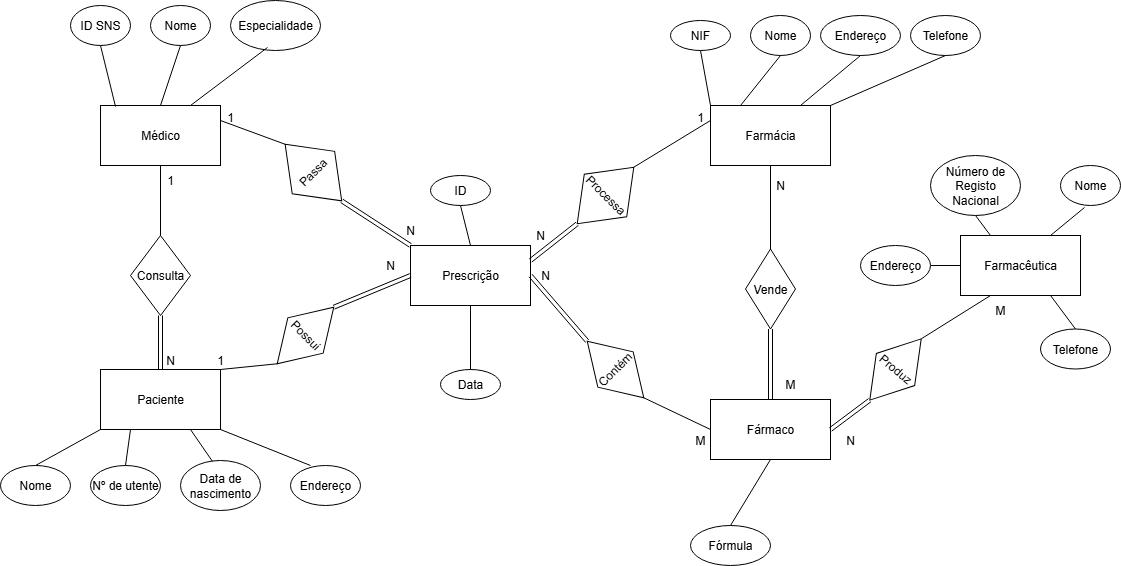

The diagram above was exported from draw.io. Its source (the exported page's mxGraphModel, read from the mxfile embedded in the PNG):
<mxGraphModel dx="1384" dy="788" grid="1" gridSize="10" guides="1" tooltips="1" connect="1" arrows="1" fold="1" page="1" pageScale="1" pageWidth="1169" pageHeight="827" math="0" shadow="0">
  <root>
    <mxCell id="0" />
    <mxCell id="1" parent="0" />
    <mxCell id="z5vplJK6wfLud_X3jPHF-1" value="Médico" style="rounded=0;whiteSpace=wrap;html=1;" vertex="1" parent="1">
      <mxGeometry x="110" y="150" width="120" height="60" as="geometry" />
    </mxCell>
    <mxCell id="z5vplJK6wfLud_X3jPHF-2" value="ID SNS" style="ellipse;whiteSpace=wrap;html=1;" vertex="1" parent="1">
      <mxGeometry x="80" y="50" width="60" height="40" as="geometry" />
    </mxCell>
    <mxCell id="z5vplJK6wfLud_X3jPHF-3" value="Nome" style="ellipse;whiteSpace=wrap;html=1;" vertex="1" parent="1">
      <mxGeometry x="160" y="50" width="60" height="40" as="geometry" />
    </mxCell>
    <mxCell id="z5vplJK6wfLud_X3jPHF-4" value="Especialidade" style="ellipse;whiteSpace=wrap;html=1;" vertex="1" parent="1">
      <mxGeometry x="240" y="45" width="90" height="50" as="geometry" />
    </mxCell>
    <mxCell id="z5vplJK6wfLud_X3jPHF-5" value="Paciente" style="rounded=0;whiteSpace=wrap;html=1;" vertex="1" parent="1">
      <mxGeometry x="110" y="414" width="120" height="60" as="geometry" />
    </mxCell>
    <mxCell id="z5vplJK6wfLud_X3jPHF-6" value="Nome" style="ellipse;whiteSpace=wrap;html=1;" vertex="1" parent="1">
      <mxGeometry x="10" y="510" width="70" height="40" as="geometry" />
    </mxCell>
    <mxCell id="z5vplJK6wfLud_X3jPHF-7" value="Nº de utente" style="ellipse;whiteSpace=wrap;html=1;" vertex="1" parent="1">
      <mxGeometry x="100" y="510" width="70" height="40" as="geometry" />
    </mxCell>
    <mxCell id="z5vplJK6wfLud_X3jPHF-8" value="Data de nascimento" style="ellipse;whiteSpace=wrap;html=1;" vertex="1" parent="1">
      <mxGeometry x="190" y="505" width="80" height="50" as="geometry" />
    </mxCell>
    <mxCell id="z5vplJK6wfLud_X3jPHF-9" value="Endereço" style="ellipse;whiteSpace=wrap;html=1;" vertex="1" parent="1">
      <mxGeometry x="300" y="510" width="70" height="40" as="geometry" />
    </mxCell>
    <mxCell id="z5vplJK6wfLud_X3jPHF-10" value="Prescrição" style="rounded=0;whiteSpace=wrap;html=1;" vertex="1" parent="1">
      <mxGeometry x="420" y="290" width="120" height="60" as="geometry" />
    </mxCell>
    <mxCell id="z5vplJK6wfLud_X3jPHF-11" value="ID" style="ellipse;whiteSpace=wrap;html=1;" vertex="1" parent="1">
      <mxGeometry x="440" y="220" width="60" height="30" as="geometry" />
    </mxCell>
    <mxCell id="z5vplJK6wfLud_X3jPHF-12" value="Data" style="ellipse;whiteSpace=wrap;html=1;" vertex="1" parent="1">
      <mxGeometry x="450" y="414" width="60" height="30" as="geometry" />
    </mxCell>
    <mxCell id="z5vplJK6wfLud_X3jPHF-13" value="Farmácia" style="rounded=0;whiteSpace=wrap;html=1;" vertex="1" parent="1">
      <mxGeometry x="720" y="150" width="120" height="60" as="geometry" />
    </mxCell>
    <mxCell id="z5vplJK6wfLud_X3jPHF-14" value="Fármaco" style="rounded=0;whiteSpace=wrap;html=1;" vertex="1" parent="1">
      <mxGeometry x="720" y="444" width="120" height="60" as="geometry" />
    </mxCell>
    <mxCell id="z5vplJK6wfLud_X3jPHF-15" value="Farmacêutica" style="rounded=0;whiteSpace=wrap;html=1;" vertex="1" parent="1">
      <mxGeometry x="970" y="280" width="120" height="60" as="geometry" />
    </mxCell>
    <mxCell id="z5vplJK6wfLud_X3jPHF-17" value="Fórmula" style="ellipse;whiteSpace=wrap;html=1;" vertex="1" parent="1">
      <mxGeometry x="700" y="570" width="80" height="40" as="geometry" />
    </mxCell>
    <mxCell id="z5vplJK6wfLud_X3jPHF-18" value="NIF" style="ellipse;whiteSpace=wrap;html=1;" vertex="1" parent="1">
      <mxGeometry x="680" y="65" width="60" height="30" as="geometry" />
    </mxCell>
    <mxCell id="z5vplJK6wfLud_X3jPHF-19" value="Nome" style="ellipse;whiteSpace=wrap;html=1;" vertex="1" parent="1">
      <mxGeometry x="760" y="60" width="60" height="40" as="geometry" />
    </mxCell>
    <mxCell id="z5vplJK6wfLud_X3jPHF-20" value="Endereço" style="ellipse;whiteSpace=wrap;html=1;" vertex="1" parent="1">
      <mxGeometry x="830" y="60" width="80" height="40" as="geometry" />
    </mxCell>
    <mxCell id="z5vplJK6wfLud_X3jPHF-21" value="Telefone" style="ellipse;whiteSpace=wrap;html=1;" vertex="1" parent="1">
      <mxGeometry x="920" y="60" width="70" height="40" as="geometry" />
    </mxCell>
    <mxCell id="z5vplJK6wfLud_X3jPHF-22" value="Número de Registo Nacional" style="ellipse;whiteSpace=wrap;html=1;" vertex="1" parent="1">
      <mxGeometry x="940" y="200" width="90" height="60" as="geometry" />
    </mxCell>
    <mxCell id="z5vplJK6wfLud_X3jPHF-23" value="Nome" style="ellipse;whiteSpace=wrap;html=1;" vertex="1" parent="1">
      <mxGeometry x="1070" y="210" width="60" height="40" as="geometry" />
    </mxCell>
    <mxCell id="z5vplJK6wfLud_X3jPHF-24" value="Endereço" style="ellipse;whiteSpace=wrap;html=1;" vertex="1" parent="1">
      <mxGeometry x="870" y="290" width="70" height="40" as="geometry" />
    </mxCell>
    <mxCell id="z5vplJK6wfLud_X3jPHF-25" value="Telefone" style="ellipse;whiteSpace=wrap;html=1;" vertex="1" parent="1">
      <mxGeometry x="1050" y="373.5" width="70" height="40" as="geometry" />
    </mxCell>
    <mxCell id="z5vplJK6wfLud_X3jPHF-26" value="" style="endArrow=none;html=1;rounded=0;entryX=0.5;entryY=1;entryDx=0;entryDy=0;exitX=0.5;exitY=0;exitDx=0;exitDy=0;" edge="1" parent="1" source="z5vplJK6wfLud_X3jPHF-12" target="z5vplJK6wfLud_X3jPHF-10">
      <mxGeometry width="50" height="50" relative="1" as="geometry">
        <mxPoint x="560" y="430" as="sourcePoint" />
        <mxPoint x="610" y="380" as="targetPoint" />
      </mxGeometry>
    </mxCell>
    <mxCell id="z5vplJK6wfLud_X3jPHF-27" value="" style="endArrow=none;html=1;rounded=0;entryX=0.5;entryY=1;entryDx=0;entryDy=0;exitX=0.5;exitY=0;exitDx=0;exitDy=0;" edge="1" parent="1" source="z5vplJK6wfLud_X3jPHF-10" target="z5vplJK6wfLud_X3jPHF-11">
      <mxGeometry width="50" height="50" relative="1" as="geometry">
        <mxPoint x="560" y="430" as="sourcePoint" />
        <mxPoint x="610" y="380" as="targetPoint" />
      </mxGeometry>
    </mxCell>
    <mxCell id="z5vplJK6wfLud_X3jPHF-28" value="" style="endArrow=none;html=1;rounded=0;entryX=0.5;entryY=1;entryDx=0;entryDy=0;exitX=0.125;exitY=0.017;exitDx=0;exitDy=0;exitPerimeter=0;" edge="1" parent="1" source="z5vplJK6wfLud_X3jPHF-1" target="z5vplJK6wfLud_X3jPHF-2">
      <mxGeometry width="50" height="50" relative="1" as="geometry">
        <mxPoint x="560" y="430" as="sourcePoint" />
        <mxPoint x="610" y="380" as="targetPoint" />
      </mxGeometry>
    </mxCell>
    <mxCell id="z5vplJK6wfLud_X3jPHF-29" value="" style="endArrow=none;html=1;rounded=0;entryX=0.5;entryY=1;entryDx=0;entryDy=0;exitX=0.5;exitY=0;exitDx=0;exitDy=0;" edge="1" parent="1" source="z5vplJK6wfLud_X3jPHF-1" target="z5vplJK6wfLud_X3jPHF-3">
      <mxGeometry width="50" height="50" relative="1" as="geometry">
        <mxPoint x="560" y="430" as="sourcePoint" />
        <mxPoint x="610" y="380" as="targetPoint" />
      </mxGeometry>
    </mxCell>
    <mxCell id="z5vplJK6wfLud_X3jPHF-30" value="" style="endArrow=none;html=1;rounded=0;entryX=0.411;entryY=0.94;entryDx=0;entryDy=0;entryPerimeter=0;exitX=0.75;exitY=0;exitDx=0;exitDy=0;" edge="1" parent="1" source="z5vplJK6wfLud_X3jPHF-1" target="z5vplJK6wfLud_X3jPHF-4">
      <mxGeometry width="50" height="50" relative="1" as="geometry">
        <mxPoint x="560" y="430" as="sourcePoint" />
        <mxPoint x="610" y="380" as="targetPoint" />
      </mxGeometry>
    </mxCell>
    <mxCell id="z5vplJK6wfLud_X3jPHF-31" value="" style="endArrow=none;html=1;rounded=0;exitX=0.5;exitY=0;exitDx=0;exitDy=0;entryX=0;entryY=1;entryDx=0;entryDy=0;" edge="1" parent="1" source="z5vplJK6wfLud_X3jPHF-6" target="z5vplJK6wfLud_X3jPHF-5">
      <mxGeometry width="50" height="50" relative="1" as="geometry">
        <mxPoint x="560" y="430" as="sourcePoint" />
        <mxPoint x="610" y="380" as="targetPoint" />
      </mxGeometry>
    </mxCell>
    <mxCell id="z5vplJK6wfLud_X3jPHF-32" value="" style="endArrow=none;html=1;rounded=0;exitX=0.5;exitY=0;exitDx=0;exitDy=0;entryX=0.25;entryY=1;entryDx=0;entryDy=0;" edge="1" parent="1" source="z5vplJK6wfLud_X3jPHF-7" target="z5vplJK6wfLud_X3jPHF-5">
      <mxGeometry width="50" height="50" relative="1" as="geometry">
        <mxPoint x="560" y="430" as="sourcePoint" />
        <mxPoint x="610" y="380" as="targetPoint" />
      </mxGeometry>
    </mxCell>
    <mxCell id="z5vplJK6wfLud_X3jPHF-33" value="" style="endArrow=none;html=1;rounded=0;exitX=0.4;exitY=0.02;exitDx=0;exitDy=0;exitPerimeter=0;entryX=0.75;entryY=1;entryDx=0;entryDy=0;" edge="1" parent="1" source="z5vplJK6wfLud_X3jPHF-8" target="z5vplJK6wfLud_X3jPHF-5">
      <mxGeometry width="50" height="50" relative="1" as="geometry">
        <mxPoint x="560" y="430" as="sourcePoint" />
        <mxPoint x="610" y="380" as="targetPoint" />
      </mxGeometry>
    </mxCell>
    <mxCell id="z5vplJK6wfLud_X3jPHF-34" value="" style="endArrow=none;html=1;rounded=0;exitX=0.286;exitY=0;exitDx=0;exitDy=0;exitPerimeter=0;entryX=1;entryY=1;entryDx=0;entryDy=0;" edge="1" parent="1" source="z5vplJK6wfLud_X3jPHF-9" target="z5vplJK6wfLud_X3jPHF-5">
      <mxGeometry width="50" height="50" relative="1" as="geometry">
        <mxPoint x="560" y="430" as="sourcePoint" />
        <mxPoint x="610" y="380" as="targetPoint" />
      </mxGeometry>
    </mxCell>
    <mxCell id="z5vplJK6wfLud_X3jPHF-35" value="" style="endArrow=none;html=1;rounded=0;exitX=0.5;exitY=0;exitDx=0;exitDy=0;entryX=0.5;entryY=1;entryDx=0;entryDy=0;" edge="1" parent="1" source="z5vplJK6wfLud_X3jPHF-17" target="z5vplJK6wfLud_X3jPHF-14">
      <mxGeometry width="50" height="50" relative="1" as="geometry">
        <mxPoint x="560" y="430" as="sourcePoint" />
        <mxPoint x="610" y="380" as="targetPoint" />
      </mxGeometry>
    </mxCell>
    <mxCell id="z5vplJK6wfLud_X3jPHF-36" value="" style="endArrow=none;html=1;rounded=0;entryX=0.5;entryY=1;entryDx=0;entryDy=0;exitX=0;exitY=0;exitDx=0;exitDy=0;" edge="1" parent="1" source="z5vplJK6wfLud_X3jPHF-13" target="z5vplJK6wfLud_X3jPHF-18">
      <mxGeometry width="50" height="50" relative="1" as="geometry">
        <mxPoint x="560" y="430" as="sourcePoint" />
        <mxPoint x="610" y="380" as="targetPoint" />
      </mxGeometry>
    </mxCell>
    <mxCell id="z5vplJK6wfLud_X3jPHF-37" value="" style="endArrow=none;html=1;rounded=0;entryX=0.5;entryY=1;entryDx=0;entryDy=0;exitX=0.25;exitY=0;exitDx=0;exitDy=0;" edge="1" parent="1" source="z5vplJK6wfLud_X3jPHF-13" target="z5vplJK6wfLud_X3jPHF-19">
      <mxGeometry width="50" height="50" relative="1" as="geometry">
        <mxPoint x="560" y="430" as="sourcePoint" />
        <mxPoint x="610" y="380" as="targetPoint" />
      </mxGeometry>
    </mxCell>
    <mxCell id="z5vplJK6wfLud_X3jPHF-38" value="" style="endArrow=none;html=1;rounded=0;entryX=0.5;entryY=1;entryDx=0;entryDy=0;exitX=0.75;exitY=0;exitDx=0;exitDy=0;" edge="1" parent="1" source="z5vplJK6wfLud_X3jPHF-13" target="z5vplJK6wfLud_X3jPHF-20">
      <mxGeometry width="50" height="50" relative="1" as="geometry">
        <mxPoint x="560" y="430" as="sourcePoint" />
        <mxPoint x="610" y="380" as="targetPoint" />
      </mxGeometry>
    </mxCell>
    <mxCell id="z5vplJK6wfLud_X3jPHF-39" value="" style="endArrow=none;html=1;rounded=0;entryX=0.5;entryY=1;entryDx=0;entryDy=0;exitX=1;exitY=0;exitDx=0;exitDy=0;" edge="1" parent="1" source="z5vplJK6wfLud_X3jPHF-13" target="z5vplJK6wfLud_X3jPHF-21">
      <mxGeometry width="50" height="50" relative="1" as="geometry">
        <mxPoint x="560" y="430" as="sourcePoint" />
        <mxPoint x="610" y="380" as="targetPoint" />
      </mxGeometry>
    </mxCell>
    <mxCell id="z5vplJK6wfLud_X3jPHF-40" value="" style="endArrow=none;html=1;rounded=0;entryX=0.5;entryY=1;entryDx=0;entryDy=0;exitX=0.25;exitY=0;exitDx=0;exitDy=0;" edge="1" parent="1" source="z5vplJK6wfLud_X3jPHF-15" target="z5vplJK6wfLud_X3jPHF-22">
      <mxGeometry width="50" height="50" relative="1" as="geometry">
        <mxPoint x="560" y="430" as="sourcePoint" />
        <mxPoint x="610" y="380" as="targetPoint" />
      </mxGeometry>
    </mxCell>
    <mxCell id="z5vplJK6wfLud_X3jPHF-41" value="" style="endArrow=none;html=1;rounded=0;entryX=1;entryY=0.5;entryDx=0;entryDy=0;exitX=0;exitY=0.5;exitDx=0;exitDy=0;" edge="1" parent="1" source="z5vplJK6wfLud_X3jPHF-15" target="z5vplJK6wfLud_X3jPHF-24">
      <mxGeometry width="50" height="50" relative="1" as="geometry">
        <mxPoint x="560" y="430" as="sourcePoint" />
        <mxPoint x="610" y="380" as="targetPoint" />
      </mxGeometry>
    </mxCell>
    <mxCell id="z5vplJK6wfLud_X3jPHF-42" value="" style="endArrow=none;html=1;rounded=0;entryX=0.4;entryY=1.05;entryDx=0;entryDy=0;entryPerimeter=0;exitX=0.75;exitY=0;exitDx=0;exitDy=0;" edge="1" parent="1" source="z5vplJK6wfLud_X3jPHF-15" target="z5vplJK6wfLud_X3jPHF-23">
      <mxGeometry width="50" height="50" relative="1" as="geometry">
        <mxPoint x="560" y="430" as="sourcePoint" />
        <mxPoint x="610" y="380" as="targetPoint" />
      </mxGeometry>
    </mxCell>
    <mxCell id="z5vplJK6wfLud_X3jPHF-43" value="" style="endArrow=none;html=1;rounded=0;entryX=0.5;entryY=0;entryDx=0;entryDy=0;exitX=0.75;exitY=1;exitDx=0;exitDy=0;" edge="1" parent="1" source="z5vplJK6wfLud_X3jPHF-15" target="z5vplJK6wfLud_X3jPHF-25">
      <mxGeometry width="50" height="50" relative="1" as="geometry">
        <mxPoint x="560" y="430" as="sourcePoint" />
        <mxPoint x="610" y="380" as="targetPoint" />
      </mxGeometry>
    </mxCell>
    <mxCell id="z5vplJK6wfLud_X3jPHF-44" value="Consulta" style="rhombus;whiteSpace=wrap;html=1;" vertex="1" parent="1">
      <mxGeometry x="140" y="280" width="60" height="80" as="geometry" />
    </mxCell>
    <mxCell id="z5vplJK6wfLud_X3jPHF-45" value="" style="endArrow=none;html=1;rounded=0;exitX=0.5;exitY=0;exitDx=0;exitDy=0;entryX=0.5;entryY=1;entryDx=0;entryDy=0;" edge="1" parent="1" source="z5vplJK6wfLud_X3jPHF-44" target="z5vplJK6wfLud_X3jPHF-1">
      <mxGeometry width="50" height="50" relative="1" as="geometry">
        <mxPoint x="560" y="430" as="sourcePoint" />
        <mxPoint x="610" y="380" as="targetPoint" />
      </mxGeometry>
    </mxCell>
    <mxCell id="z5vplJK6wfLud_X3jPHF-46" value="" style="shape=link;html=1;rounded=0;exitX=0.5;exitY=0;exitDx=0;exitDy=0;entryX=0.5;entryY=1;entryDx=0;entryDy=0;" edge="1" parent="1" source="z5vplJK6wfLud_X3jPHF-5" target="z5vplJK6wfLud_X3jPHF-44">
      <mxGeometry width="100" relative="1" as="geometry">
        <mxPoint x="530" y="410" as="sourcePoint" />
        <mxPoint x="630" y="410" as="targetPoint" />
      </mxGeometry>
    </mxCell>
    <mxCell id="z5vplJK6wfLud_X3jPHF-47" value="Possui" style="rhombus;whiteSpace=wrap;html=1;rotation=45;" vertex="1" parent="1">
      <mxGeometry x="290" y="340" width="50" height="80" as="geometry" />
    </mxCell>
    <mxCell id="z5vplJK6wfLud_X3jPHF-48" value="" style="endArrow=none;html=1;rounded=0;exitX=1;exitY=0;exitDx=0;exitDy=0;entryX=0.5;entryY=1;entryDx=0;entryDy=0;" edge="1" parent="1" source="z5vplJK6wfLud_X3jPHF-5" target="z5vplJK6wfLud_X3jPHF-47">
      <mxGeometry width="50" height="50" relative="1" as="geometry">
        <mxPoint x="560" y="430" as="sourcePoint" />
        <mxPoint x="610" y="380" as="targetPoint" />
      </mxGeometry>
    </mxCell>
    <mxCell id="z5vplJK6wfLud_X3jPHF-49" value="" style="shape=link;html=1;rounded=0;exitX=0.5;exitY=0;exitDx=0;exitDy=0;entryX=0;entryY=0.5;entryDx=0;entryDy=0;" edge="1" parent="1" source="z5vplJK6wfLud_X3jPHF-47" target="z5vplJK6wfLud_X3jPHF-10">
      <mxGeometry width="100" relative="1" as="geometry">
        <mxPoint x="530" y="410" as="sourcePoint" />
        <mxPoint x="630" y="410" as="targetPoint" />
      </mxGeometry>
    </mxCell>
    <mxCell id="z5vplJK6wfLud_X3jPHF-50" value="Contém" style="rhombus;whiteSpace=wrap;html=1;rotation=-45;" vertex="1" parent="1">
      <mxGeometry x="600" y="374" width="50" height="80" as="geometry" />
    </mxCell>
    <mxCell id="z5vplJK6wfLud_X3jPHF-51" value="" style="endArrow=none;html=1;rounded=0;entryX=0.5;entryY=1;entryDx=0;entryDy=0;exitX=0;exitY=0.5;exitDx=0;exitDy=0;" edge="1" parent="1" source="z5vplJK6wfLud_X3jPHF-14" target="z5vplJK6wfLud_X3jPHF-50">
      <mxGeometry width="50" height="50" relative="1" as="geometry">
        <mxPoint x="560" y="430" as="sourcePoint" />
        <mxPoint x="610" y="380" as="targetPoint" />
      </mxGeometry>
    </mxCell>
    <mxCell id="z5vplJK6wfLud_X3jPHF-52" value="" style="shape=link;html=1;rounded=0;entryX=0.5;entryY=0;entryDx=0;entryDy=0;exitX=1;exitY=0.5;exitDx=0;exitDy=0;" edge="1" parent="1" source="z5vplJK6wfLud_X3jPHF-10" target="z5vplJK6wfLud_X3jPHF-50">
      <mxGeometry width="100" relative="1" as="geometry">
        <mxPoint x="530" y="410" as="sourcePoint" />
        <mxPoint x="630" y="410" as="targetPoint" />
      </mxGeometry>
    </mxCell>
    <mxCell id="z5vplJK6wfLud_X3jPHF-53" value="Vende" style="rhombus;whiteSpace=wrap;html=1;" vertex="1" parent="1">
      <mxGeometry x="755" y="293.5" width="50" height="80" as="geometry" />
    </mxCell>
    <mxCell id="z5vplJK6wfLud_X3jPHF-54" value="" style="shape=link;html=1;rounded=0;entryX=0.5;entryY=1;entryDx=0;entryDy=0;" edge="1" parent="1" source="z5vplJK6wfLud_X3jPHF-14" target="z5vplJK6wfLud_X3jPHF-53">
      <mxGeometry width="100" relative="1" as="geometry">
        <mxPoint x="530" y="410" as="sourcePoint" />
        <mxPoint x="630" y="410" as="targetPoint" />
      </mxGeometry>
    </mxCell>
    <mxCell id="z5vplJK6wfLud_X3jPHF-55" value="" style="endArrow=none;html=1;rounded=0;entryX=0.5;entryY=1;entryDx=0;entryDy=0;exitX=0.5;exitY=0;exitDx=0;exitDy=0;" edge="1" parent="1" source="z5vplJK6wfLud_X3jPHF-53" target="z5vplJK6wfLud_X3jPHF-13">
      <mxGeometry width="50" height="50" relative="1" as="geometry">
        <mxPoint x="560" y="430" as="sourcePoint" />
        <mxPoint x="610" y="380" as="targetPoint" />
      </mxGeometry>
    </mxCell>
    <mxCell id="z5vplJK6wfLud_X3jPHF-56" value="Produz" style="rhombus;whiteSpace=wrap;html=1;rotation=40;" vertex="1" parent="1">
      <mxGeometry x="880" y="374" width="50" height="80" as="geometry" />
    </mxCell>
    <mxCell id="z5vplJK6wfLud_X3jPHF-57" value="" style="shape=link;html=1;rounded=0;entryX=1;entryY=0.5;entryDx=0;entryDy=0;exitX=0.5;exitY=1;exitDx=0;exitDy=0;" edge="1" parent="1" source="z5vplJK6wfLud_X3jPHF-56" target="z5vplJK6wfLud_X3jPHF-14">
      <mxGeometry width="100" relative="1" as="geometry">
        <mxPoint x="530" y="410" as="sourcePoint" />
        <mxPoint x="630" y="410" as="targetPoint" />
      </mxGeometry>
    </mxCell>
    <mxCell id="z5vplJK6wfLud_X3jPHF-58" value="" style="endArrow=none;html=1;rounded=0;entryX=0.25;entryY=1;entryDx=0;entryDy=0;exitX=0.5;exitY=0;exitDx=0;exitDy=0;" edge="1" parent="1" source="z5vplJK6wfLud_X3jPHF-56" target="z5vplJK6wfLud_X3jPHF-15">
      <mxGeometry width="50" height="50" relative="1" as="geometry">
        <mxPoint x="560" y="430" as="sourcePoint" />
        <mxPoint x="610" y="380" as="targetPoint" />
      </mxGeometry>
    </mxCell>
    <mxCell id="z5vplJK6wfLud_X3jPHF-59" value="Processa" style="rhombus;whiteSpace=wrap;html=1;rotation=45;" vertex="1" parent="1">
      <mxGeometry x="585" y="200" width="60" height="80" as="geometry" />
    </mxCell>
    <mxCell id="z5vplJK6wfLud_X3jPHF-60" value="" style="shape=link;html=1;rounded=0;entryX=0.5;entryY=1;entryDx=0;entryDy=0;exitX=1;exitY=0.25;exitDx=0;exitDy=0;" edge="1" parent="1" source="z5vplJK6wfLud_X3jPHF-10" target="z5vplJK6wfLud_X3jPHF-59">
      <mxGeometry width="100" relative="1" as="geometry">
        <mxPoint x="530" y="410" as="sourcePoint" />
        <mxPoint x="630" y="410" as="targetPoint" />
      </mxGeometry>
    </mxCell>
    <mxCell id="z5vplJK6wfLud_X3jPHF-61" value="" style="endArrow=none;html=1;rounded=0;entryX=0;entryY=0.25;entryDx=0;entryDy=0;exitX=0.5;exitY=0;exitDx=0;exitDy=0;" edge="1" parent="1" source="z5vplJK6wfLud_X3jPHF-59" target="z5vplJK6wfLud_X3jPHF-13">
      <mxGeometry width="50" height="50" relative="1" as="geometry">
        <mxPoint x="560" y="430" as="sourcePoint" />
        <mxPoint x="610" y="380" as="targetPoint" />
      </mxGeometry>
    </mxCell>
    <mxCell id="z5vplJK6wfLud_X3jPHF-62" value="N" style="text;html=1;align=center;verticalAlign=middle;whiteSpace=wrap;rounded=0;" vertex="1" parent="1">
      <mxGeometry x="150" y="390" width="60" height="30" as="geometry" />
    </mxCell>
    <mxCell id="z5vplJK6wfLud_X3jPHF-63" value="1" style="text;html=1;align=center;verticalAlign=middle;whiteSpace=wrap;rounded=0;" vertex="1" parent="1">
      <mxGeometry x="150" y="210" width="60" height="30" as="geometry" />
    </mxCell>
    <mxCell id="z5vplJK6wfLud_X3jPHF-64" value="1" style="text;html=1;align=center;verticalAlign=middle;whiteSpace=wrap;rounded=0;" vertex="1" parent="1">
      <mxGeometry x="210" y="147.07" width="60" height="30" as="geometry" />
    </mxCell>
    <mxCell id="z5vplJK6wfLud_X3jPHF-65" value="Passa" style="rhombus;whiteSpace=wrap;html=1;rotation=-45;" vertex="1" parent="1">
      <mxGeometry x="292.93" y="177.07" width="60" height="80" as="geometry" />
    </mxCell>
    <mxCell id="z5vplJK6wfLud_X3jPHF-66" value="" style="endArrow=none;html=1;rounded=0;entryX=1;entryY=0.25;entryDx=0;entryDy=0;exitX=0.5;exitY=0;exitDx=0;exitDy=0;" edge="1" parent="1" source="z5vplJK6wfLud_X3jPHF-65" target="z5vplJK6wfLud_X3jPHF-1">
      <mxGeometry width="50" height="50" relative="1" as="geometry">
        <mxPoint x="560" y="430" as="sourcePoint" />
        <mxPoint x="610" y="380" as="targetPoint" />
      </mxGeometry>
    </mxCell>
    <mxCell id="z5vplJK6wfLud_X3jPHF-67" value="" style="shape=link;html=1;rounded=0;exitX=0.5;exitY=1;exitDx=0;exitDy=0;entryX=0;entryY=0;entryDx=0;entryDy=0;" edge="1" parent="1" source="z5vplJK6wfLud_X3jPHF-65" target="z5vplJK6wfLud_X3jPHF-10">
      <mxGeometry width="100" relative="1" as="geometry">
        <mxPoint x="530" y="410" as="sourcePoint" />
        <mxPoint x="630" y="410" as="targetPoint" />
      </mxGeometry>
    </mxCell>
    <mxCell id="z5vplJK6wfLud_X3jPHF-68" value="N" style="text;html=1;align=center;verticalAlign=middle;whiteSpace=wrap;rounded=0;" vertex="1" parent="1">
      <mxGeometry x="390" y="260" width="60" height="30" as="geometry" />
    </mxCell>
    <mxCell id="z5vplJK6wfLud_X3jPHF-69" value="N" style="text;html=1;align=center;verticalAlign=middle;whiteSpace=wrap;rounded=0;" vertex="1" parent="1">
      <mxGeometry x="370" y="295" width="60" height="30" as="geometry" />
    </mxCell>
    <mxCell id="z5vplJK6wfLud_X3jPHF-71" value="N" style="text;html=1;align=center;verticalAlign=middle;whiteSpace=wrap;rounded=0;" vertex="1" parent="1">
      <mxGeometry x="525" y="305" width="60" height="30" as="geometry" />
    </mxCell>
    <mxCell id="z5vplJK6wfLud_X3jPHF-72" value="N" style="text;html=1;align=center;verticalAlign=middle;whiteSpace=wrap;rounded=0;" vertex="1" parent="1">
      <mxGeometry x="520" y="265" width="60" height="30" as="geometry" />
    </mxCell>
    <mxCell id="z5vplJK6wfLud_X3jPHF-74" value="M" style="text;html=1;align=center;verticalAlign=middle;whiteSpace=wrap;rounded=0;" vertex="1" parent="1">
      <mxGeometry x="680" y="470" width="60" height="30" as="geometry" />
    </mxCell>
    <mxCell id="z5vplJK6wfLud_X3jPHF-75" value="M" style="text;html=1;align=center;verticalAlign=middle;whiteSpace=wrap;rounded=0;" vertex="1" parent="1">
      <mxGeometry x="770" y="414" width="60" height="30" as="geometry" />
    </mxCell>
    <mxCell id="z5vplJK6wfLud_X3jPHF-76" value="N" style="text;html=1;align=center;verticalAlign=middle;whiteSpace=wrap;rounded=0;" vertex="1" parent="1">
      <mxGeometry x="760" y="215" width="60" height="30" as="geometry" />
    </mxCell>
    <mxCell id="z5vplJK6wfLud_X3jPHF-77" value="1" style="text;html=1;align=center;verticalAlign=middle;whiteSpace=wrap;rounded=0;" vertex="1" parent="1">
      <mxGeometry x="680" y="147.07" width="60" height="30" as="geometry" />
    </mxCell>
    <mxCell id="z5vplJK6wfLud_X3jPHF-78" value="1" style="text;html=1;align=center;verticalAlign=middle;whiteSpace=wrap;rounded=0;" vertex="1" parent="1">
      <mxGeometry x="200" y="390" width="60" height="30" as="geometry" />
    </mxCell>
    <mxCell id="z5vplJK6wfLud_X3jPHF-79" value="N" style="text;html=1;align=center;verticalAlign=middle;whiteSpace=wrap;rounded=0;" vertex="1" parent="1">
      <mxGeometry x="830" y="470" width="60" height="30" as="geometry" />
    </mxCell>
    <mxCell id="z5vplJK6wfLud_X3jPHF-80" value="M" style="text;html=1;align=center;verticalAlign=middle;whiteSpace=wrap;rounded=0;" vertex="1" parent="1">
      <mxGeometry x="980" y="340" width="60" height="30" as="geometry" />
    </mxCell>
  </root>
</mxGraphModel>